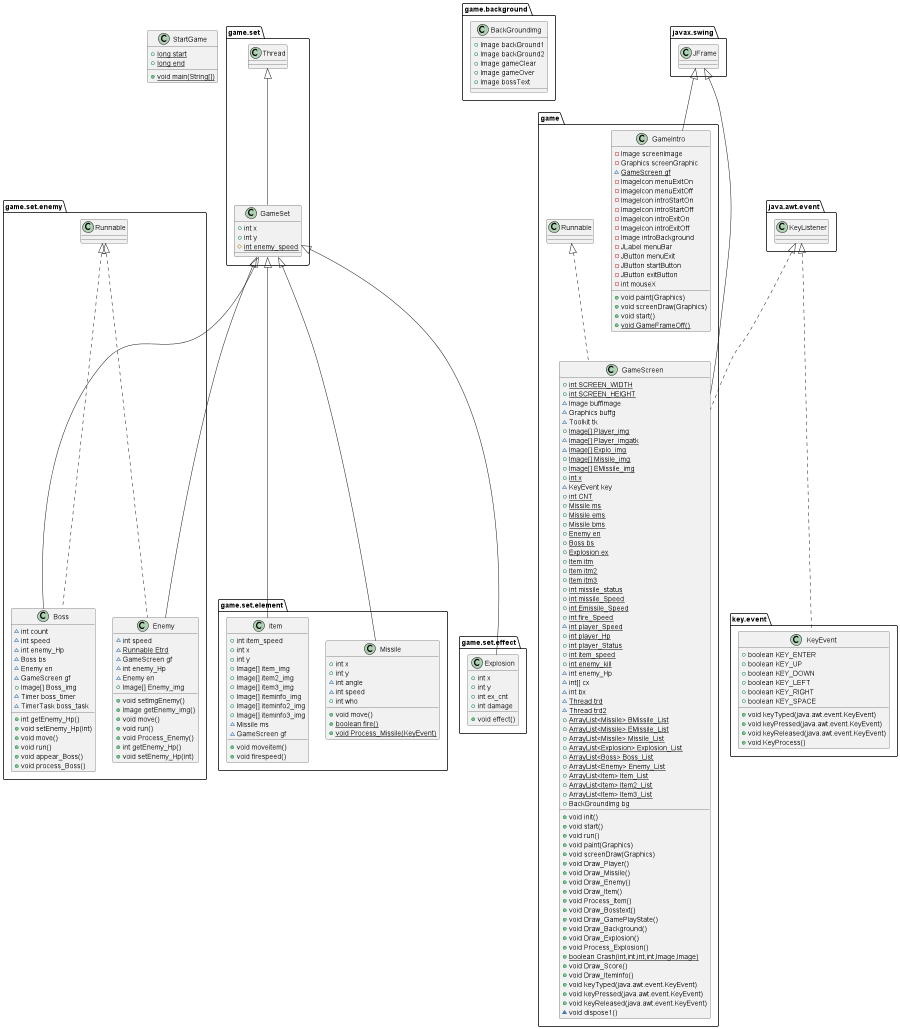

The diagram above was rendered by PlantUML. Its source (embedded in the PNG):
@startuml
class game.set.element.Missile {
+ int x
+ int y
~ int angle
~ int speed
+ int who
+ void move()
+ {static} boolean fire()
+ {static} void Process_Missile(KeyEvent)
}
class game.background.BackGroundImg {
+ Image backGround1
+ Image backGround2
+ Image gameClear
+ Image gameOver
+ Image bossText
}
class game.set.element.Item {
+ int item_speed
+ int x
+ int y
+ Image[] item_img
+ Image[] item2_img
+ Image[] item3_img
+ Image[] iteminfo_img
+ Image[] iteminfo2_img
+ Image[] iteminfo3_img
~ Missile ms
~ GameScreen gf
+ void moveitem()
+ void firespeed()
}
class StartGame {
+ {static} long start
+ {static} long end
+ {static} void main(String[])
}
class game.GameIntro {
- Image screenImage
- Graphics screenGraphic
~ {static} GameScreen gf
- ImageIcon menuExitOn
- ImageIcon menuExitOff
- ImageIcon introStartOn
- ImageIcon introStartOff
- ImageIcon introExitOn
- ImageIcon introExitOff
- Image introBackground
- JLabel menuBar
- JButton menuExit
- JButton startButton
- JButton exitButton
- int mouseX
+ void paint(Graphics)
+ void screenDraw(Graphics)
+ void start()
+ {static} void GameFrameOff()
}
class game.set.effect.Explosion {
+ int x
+ int y
+ int ex_cnt
+ int damage
+ void effect()
}
class game.set.GameSet {
+ int x
+ int y
# {static} int enemy_speed
}
class game.set.enemy.Boss {
~ int count
~ int speed
~ int enemy_Hp
~ Boss bs
~ Enemy en
~ GameScreen gf
+ Image[] Boss_img
~ Timer boss_timer
~ TimerTask boss_task
+ int getEnemy_Hp()
+ void setEnemy_Hp(int)
+ void move()
+ void run()
+ void appear_Boss()
+ void process_Boss()
}
class game.GameScreen {
+ {static} int SCREEN_WIDTH
+ {static} int SCREEN_HEIGHT
~ Image buffImage
~ Graphics buffg
~ Toolkit tk
+ {static} Image[] Player_img
~ {static} Image[] Player_imgatk
~ {static} Image[] Explo_img
+ {static} Image[] Missile_img
+ {static} Image[] EMissile_img
+ {static} int x
~ KeyEvent key
+ {static} int CNT
+ {static} Missile ms
+ {static} Missile ems
+ {static} Missile bms
+ {static} Enemy en
+ {static} Boss bs
+ {static} Explosion ex
+ {static} Item itm
+ {static} Item itm2
+ {static} Item itm3
+ {static} int missile_status
+ {static} int missile_Speed
+ {static} int Emissile_Speed
+ {static} int fire_Speed
~ {static} int player_Speed
+ {static} int player_Hp
+ {static} int player_Status
+ {static} int item_speed
+ {static} int enemy_kill
~ int enemy_Hp
~ int[] cx
~ int bx
~ {static} Thread trd
~ {static} Thread trd2
+ {static} ArrayList<Missile> BMissile_List
+ {static} ArrayList<Missile> EMissile_List
+ {static} ArrayList<Missile> Missile_List
+ {static} ArrayList<Explosion> Explosion_List
+ {static} ArrayList<Boss> Boss_List
+ {static} ArrayList<Enemy> Enemy_List
+ {static} ArrayList<Item> Item_List
+ {static} ArrayList<Item> Item2_List
+ {static} ArrayList<Item> Item3_List
+ BackGroundImg bg
+ void init()
+ void start()
+ void run()
+ void paint(Graphics)
+ void screenDraw(Graphics)
+ void Draw_Player()
+ void Draw_Missile()
+ void Draw_Enemy()
+ void Draw_Item()
+ void Process_Item()
+ void Draw_Bosstext()
+ void Draw_GamePlayState()
+ void Draw_Background()
+ void Draw_Explosion()
+ void Process_Explosion()
+ {static} boolean Crash(int,int,int,int,Image,Image)
+ void Draw_Score()
+ void Draw_ItemInfo()
+ void keyTyped(java.awt.event.KeyEvent)
+ void keyPressed(java.awt.event.KeyEvent)
+ void keyReleased(java.awt.event.KeyEvent)
~ void dispose1()
}
class game.set.enemy.Enemy {
~ int speed
~ {static} Runnable Etrd
~ GameScreen gf
~ int enemy_Hp
~ Enemy en
+ Image[] Enemy_img
+ void setImgEnemy()
+ Image getEnemy_img()
+ void move()
+ void run()
+ void Process_Enemy()
+ int getEnemy_Hp()
+ void setEnemy_Hp(int)
}
class key.event.KeyEvent {
+ boolean KEY_ENTER
+ boolean KEY_UP
+ boolean KEY_DOWN
+ boolean KEY_LEFT
+ boolean KEY_RIGHT
+ boolean KEY_SPACE
+ void keyTyped(java.awt.event.KeyEvent)
+ void keyPressed(java.awt.event.KeyEvent)
+ void keyReleased(java.awt.event.KeyEvent)
+ void KeyProcess()
}


game.set.GameSet <|-- game.set.element.Missile
game.set.GameSet <|-- game.set.element.Item
javax.swing.JFrame <|-- game.GameIntro
game.set.GameSet <|-- game.set.effect.Explosion
game.set.Thread <|-- game.set.GameSet
game.set.enemy.Runnable <|.. game.set.enemy.Boss
game.set.GameSet <|-- game.set.enemy.Boss
java.awt.event.KeyListener <|.. game.GameScreen
game.Runnable <|.. game.GameScreen
javax.swing.JFrame <|-- game.GameScreen
game.set.enemy.Runnable <|.. game.set.enemy.Enemy
game.set.GameSet <|-- game.set.enemy.Enemy
java.awt.event.KeyListener <|.. key.event.KeyEvent
@enduml